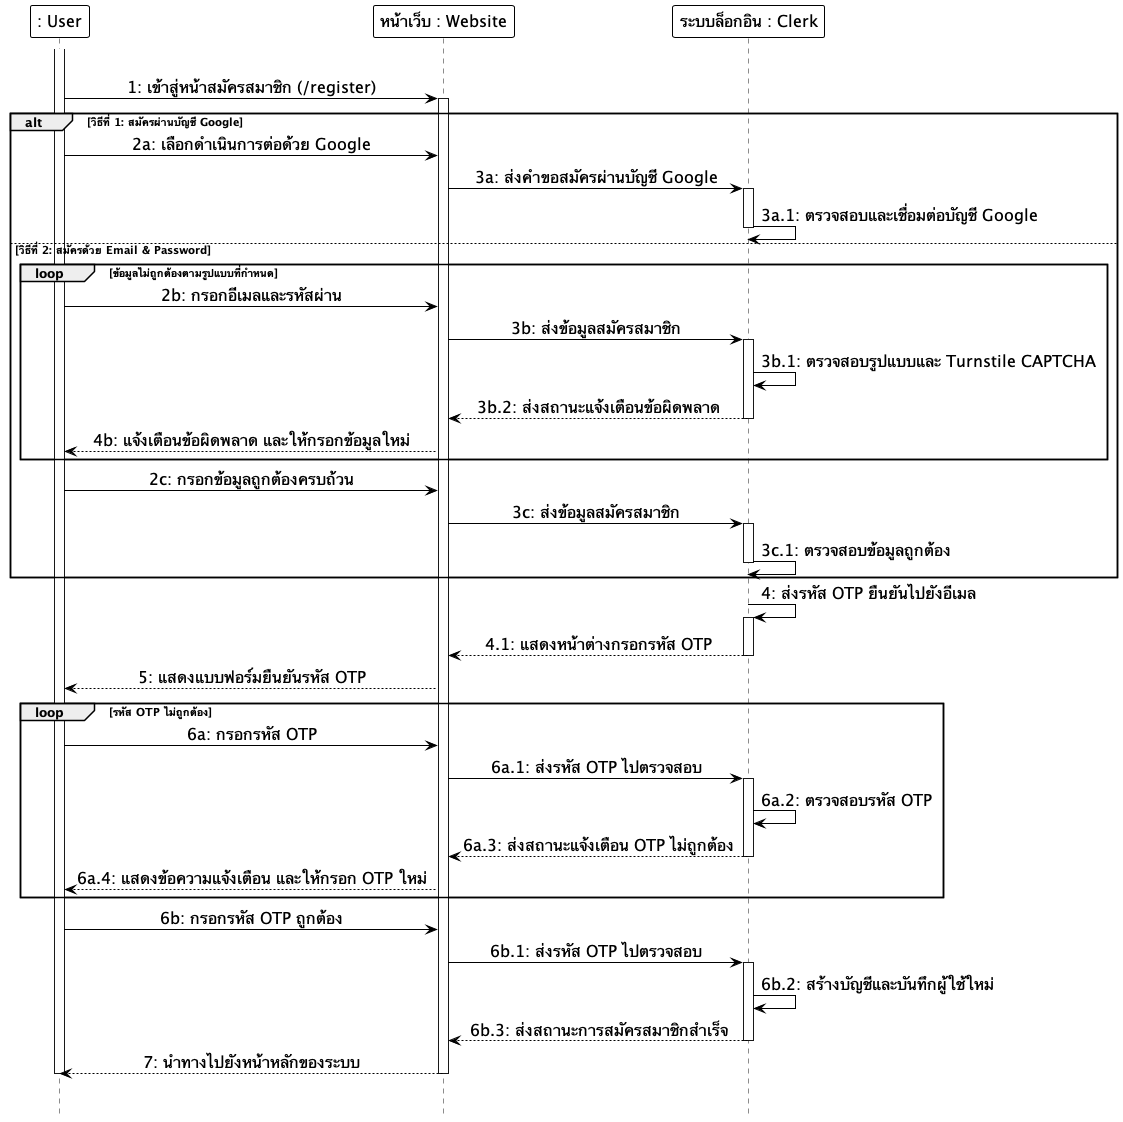

The diagram above was rendered by PlantUML. Its source (embedded in the PNG):
@startuml
hide footbox
skinparam monochrome true
skinparam shadowing false
skinparam backgroundcolor transparent
skinparam ParticipantMinHeight 60
skinparam ParticipantMinWidth 160
skinparam ParticipantBackgroundColor white
skinparam ParticipantBorderColor black
skinparam ParticipantBorderThickness 1.0
skinparam ParticipantFontSize 16
skinparam LifeLineBackgroundColor white
skinparam LifeLineBorderColor black
skinparam LifeLineBorderThickness 1.0
skinparam ArrowColor black
skinparam ArrowFontSize 16
skinparam sequenceMessageAlign center

participant ": User" as User
participant "หน้าเว็บ : Website" as Frontend
participant "ระบบล็อกอิน : Clerk" as Clerk

|||
activate User
User -> Frontend: 1: เข้าสู่หน้าสมัครสมาชิก (/register)
activate Frontend

alt วิธีที่ 1: สมัครผ่านบัญชี Google
    User -> Frontend: 2a: เลือกดำเนินการต่อด้วย Google
    Frontend -> Clerk: 3a: ส่งคำขอสมัครผ่านบัญชี Google
    activate Clerk
    Clerk -> Clerk: 3a.1: ตรวจสอบและเชื่อมต่อบัญชี Google
    deactivate Clerk

else วิธีที่ 2: สมัครด้วย Email & Password
    loop ข้อมูลไม่ถูกต้องตามรูปแบบที่กำหนด
        User -> Frontend: 2b: กรอกอีเมลและรหัสผ่าน
        Frontend -> Clerk: 3b: ส่งข้อมูลสมัครสมาชิก
        activate Clerk
        Clerk -> Clerk: 3b.1: ตรวจสอบรูปแบบและ Turnstile CAPTCHA
        Clerk --> Frontend: 3b.2: ส่งสถานะแจ้งเตือนข้อผิดพลาด
        deactivate Clerk
        Frontend --> User: 4b: แจ้งเตือนข้อผิดพลาด และให้กรอกข้อมูลใหม่
    end

    User -> Frontend: 2c: กรอกข้อมูลถูกต้องครบถ้วน
    Frontend -> Clerk: 3c: ส่งข้อมูลสมัครสมาชิก
    activate Clerk
    Clerk -> Clerk: 3c.1: ตรวจสอบข้อมูลถูกต้อง
    deactivate Clerk
end

Clerk -> Clerk: 4: ส่งรหัส OTP ยืนยันไปยังอีเมล
activate Clerk
Clerk --> Frontend: 4.1: แสดงหน้าต่างกรอกรหัส OTP
deactivate Clerk
Frontend --> User: 5: แสดงแบบฟอร์มยืนยันรหัส OTP

loop รหัส OTP ไม่ถูกต้อง
    User -> Frontend: 6a: กรอกรหัส OTP
    Frontend -> Clerk: 6a.1: ส่งรหัส OTP ไปตรวจสอบ
    activate Clerk
    Clerk -> Clerk: 6a.2: ตรวจสอบรหัส OTP
    Clerk --> Frontend: 6a.3: ส่งสถานะแจ้งเตือน OTP ไม่ถูกต้อง
    deactivate Clerk
    Frontend --> User: 6a.4: แสดงข้อความแจ้งเตือน และให้กรอก OTP ใหม่
end

User -> Frontend: 6b: กรอกรหัส OTP ถูกต้อง
Frontend -> Clerk: 6b.1: ส่งรหัส OTP ไปตรวจสอบ
activate Clerk
Clerk -> Clerk: 6b.2: สร้างบัญชีและบันทึกผู้ใช้ใหม่
Clerk --> Frontend: 6b.3: ส่งสถานะการสมัครสมาชิกสำเร็จ
deactivate Clerk
Frontend --> User: 7: นำทางไปยังหน้าหลักของระบบ

deactivate Frontend
deactivate User
|||
@enduml